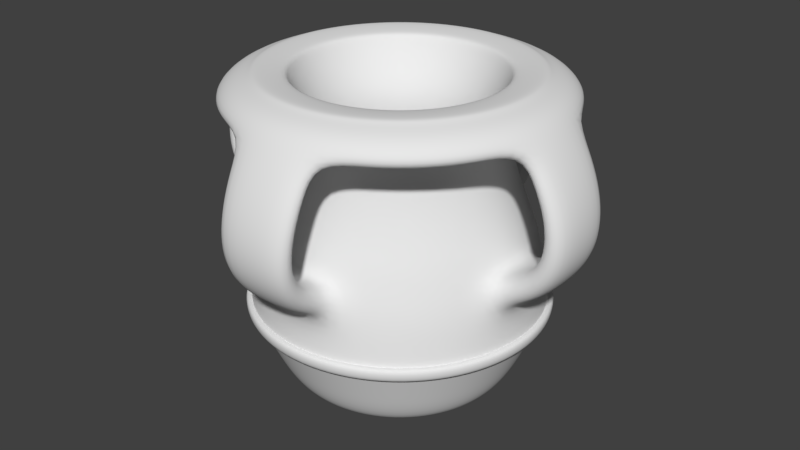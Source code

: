 # Source: Amphore_Final.blend  (saved by Blender 2.79.0; exported with 4.5.12 LTS)
import bpy
from mathutils import Matrix  # noqa: F401  (used for matrix-valued properties, if any)

bpy.ops.wm.read_factory_settings(use_empty=True)
scene = bpy.context.scene
scene.name = 'Scene'

# ---- collections
col_collection_1 = bpy.data.collections.new('Collection 1'); scene.collection.children.link(col_collection_1)

# ---- materials (node trees are filled in below, after node groups)
mat_material = bpy.data.materials.new('Material')
mat_material.alpha_threshold = 0.0
mat_material.use_transparent_shadow = False
mat_material.roughness = 0.5
mat_material.line_color = (0.0, 0.0, 0.0, 1.0)

# ---- material node trees

# ---- world
world_world = bpy.data.worlds.new('World'); scene.world = world_world
world_world.color = (0.05088, 0.05088, 0.05088)
world_world.use_sun_shadow = False
world_world.sun_shadow_jitter_overblur = 0.0
world_world.cycles.sampling_method = 'MANUAL'

# ---- meshes
me_cube = bpy.data.meshes.new('Cube')
me_cube.from_pydata([(-3.725e-08, 0.4287, 0.8299), (-3.725e-08, 0.4769, 0.719), (-3.725e-08, 0.5342, 0.5449), (-4.119e-08, 0.5447, 0.3488), (-3.725e-08, 0.4877, 0.2265), (-3.725e-08, 0.4349, 0.1131), (-6.421e-08, 0.356, 0.03889), (-0.003989, 0.4063, 1.134), (-0.004093, 0.5307, 1.169), (-0.01717, 0.6452, 1.159), (-3.725e-08, 0.2851, 1.036), (-3.725e-08, 0.3277, 0.7983), (0.111, 0.4141, 0.8299), (0.1234, 0.4607, 0.719), (0.1383, 0.516, 0.5449), (0.141, 0.5262, 0.3488), (0.1262, 0.4711, 0.2265), (0.1126, 0.4201, 0.1131), (0.09213, 0.3438, 0.03889), (0.09828, 0.3668, 1.016), (0.1013, 0.3935, 1.134), (0.1334, 0.5137, 1.169), (0.142, 0.5698, 1.121), (0.1504, 0.6276, 1.159), (0.1455, 0.5717, 1.222), (0.1314, 0.4903, 1.244), (0.09608, 0.375, 1.233), (0.0846, 0.3157, 1.124), (0.07379, 0.2754, 1.036), (0.07525, 0.2808, 0.9029), (0.08482, 0.3165, 0.7983), (0.113, 0.4216, 0.5346), (0.09916, 0.3701, 0.1985), (-0.004252, -0.01587, 0.08296), (-1.668e-05, -6.222e-05, 0.08439), (0.2144, 0.3713, 0.8299), (0.2385, 0.413, 0.719), (0.2671, 0.4626, 0.5449), (0.2724, 0.4717, 0.3488), (0.2439, 0.4224, 0.2265), (0.2175, 0.3766, 0.1131), (0.178, 0.3083, 0.03889), (0.1899, 0.3288, 1.016), (0.1997, 0.3538, 1.134), (0.2618, 0.4616, 1.169), (0.2846, 0.5137, 1.121), (0.3077, 0.5673, 1.159), (0.2885, 0.5145, 1.222), (0.2538, 0.4396, 1.244), (0.1899, 0.3374, 1.233), (0.1634, 0.2831, 1.124), (0.1425, 0.2469, 1.036), (0.1454, 0.2518, 0.9029), (0.1639, 0.2838, 0.7983), (0.2183, 0.378, 0.5346), (0.1916, 0.3318, 0.1985), (-0.008215, -0.01423, 0.08296), (-3.221e-05, -5.579e-05, 0.08439), (-7.919e-08, 4.786e-09, 0.03889), (0.3032, 0.3032, 0.8299), (0.3372, 0.3372, 0.719), (0.3777, 0.3777, 0.5449), (0.3852, 0.3852, 0.3488), (0.3449, 0.3449, 0.2265), (0.3075, 0.3075, 0.1131), (0.2517, 0.2517, 0.03889), (0.2685, 0.2685, 1.016), (0.2845, 0.2901, 1.134), (0.3724, 0.3781, 1.169), (0.4079, 0.4225, 1.121), (0.4441, 0.4684, 1.159), (0.4118, 0.4223, 1.222), (0.3589, 0.3589, 1.244), (0.2707, 0.2767, 1.233), (0.2311, 0.2311, 1.124), (0.2016, 0.2016, 1.036), (0.2056, 0.2056, 0.9029), (0.2317, 0.2317, 0.7983), (0.3087, 0.3087, 0.5346), (0.2709, 0.2709, 0.1985), (-0.01162, -0.01162, 0.08296), (-4.556e-05, -4.555e-05, 0.08439), (0.3713, 0.2144, 0.8299), (0.413, 0.2385, 0.719), (0.4626, 0.2671, 0.5449), (0.4717, 0.2724, 0.3488), (0.4224, 0.2439, 0.2265), (0.3766, 0.2175, 0.1131), (0.3083, 0.178, 0.03889), (0.3288, 0.1899, 1.016), (0.3499, 0.2066, 1.134), (0.4575, 0.2689, 1.169), (0.5033, 0.3025, 1.121), (0.5502, 0.3375, 1.159), (0.5071, 0.3014, 1.222), (0.4396, 0.2538, 1.244), (0.3331, 0.1972, 1.233), (0.2831, 0.1634, 1.124), (0.2469, 0.1425, 1.036), (0.2518, 0.1454, 0.9029), (0.2838, 0.1639, 0.7983), (0.378, 0.2183, 0.5346), (0.3318, 0.1916, 0.1985), (-0.01423, -0.008215, 0.08296), (-5.579e-05, -3.221e-05, 0.08439), (0.4141, 0.111, 0.8299), (0.4607, 0.1234, 0.719), (0.516, 0.1383, 0.5449), (0.5262, 0.141, 0.3488), (0.4711, 0.1262, 0.2265), (0.4201, 0.1126, 0.1131), (0.3438, 0.09213, 0.03889), (0.3668, 0.09828, 1.016), (0.3914, 0.109, 1.134), (0.5115, 0.1413, 1.169), (0.5645, 0.162, 1.121), (0.6188, 0.1836, 1.159), (0.5678, 0.1598, 1.222), (0.4903, 0.1314, 1.244), (0.3728, 0.1043, 1.233), (0.3157, 0.0846, 1.124), (0.2754, 0.07379, 1.036), (0.2808, 0.07525, 0.9029), (0.3165, 0.08482, 0.7983), (0.4216, 0.113, 0.5346), (0.3701, 0.09916, 0.1985), (-0.01587, -0.004252, 0.08296), (-6.223e-05, -1.667e-05, 0.08439), (0.4287, 0.0, 0.8299), (0.4769, 1.49e-08, 0.719), (0.5342, -1.49e-08, 0.5449), (0.5447, 3.232e-08, 0.3488), (0.4877, 7.451e-09, 0.2265), (0.4349, 2.98e-08, 0.1131), (0.356, 6.293e-08, 0.03889), (0.3797, 2.98e-08, 1.016), (0.4063, 0.003989, 1.134), (0.5307, 0.004093, 1.169), (0.5872, 0.01035, 1.121), (0.6452, 0.01717, 1.159), (0.5899, 0.007422, 1.222), (0.5076, 1.49e-08, 1.244), (0.3871, 0.004258, 1.233), (0.3269, 5.215e-08, 1.124), (0.2851, 2.235e-08, 1.036), (0.2907, 3.725e-08, 0.9029), (0.3277, 1.49e-08, 0.7983), (0.4365, 4.47e-08, 0.5346), (0.3831, 4.47e-08, 0.1985), (-0.01643, 3.373e-09, 0.08296), (-6.443e-05, 3.117e-09, 0.08439), (0.4141, -0.111, 0.8299), (0.4607, -0.1234, 0.719), (0.516, -0.1383, 0.5449), (0.5262, -0.141, 0.3488), (0.4711, -0.1262, 0.2265), (0.4201, -0.1126, 0.1131), (0.3438, -0.09213, 0.03889), (0.3668, -0.09828, 1.016), (0.3935, -0.1013, 1.134), (0.5137, -0.1334, 1.169), (0.5698, -0.142, 1.121), (0.6276, -0.1504, 1.159), (0.5717, -0.1455, 1.222), (0.4903, -0.1314, 1.244), (0.375, -0.09608, 1.233), (0.3157, -0.0846, 1.124), (0.2754, -0.07379, 1.036), (0.2808, -0.07525, 0.9029), (0.3165, -0.08482, 0.7983), (0.4216, -0.113, 0.5346), (0.3701, -0.09916, 0.1985), (-0.01587, 0.004252, 0.08296), (-6.223e-05, 1.668e-05, 0.08439), (0.3713, -0.2144, 0.8299), (0.413, -0.2385, 0.719), (0.4626, -0.2671, 0.5449), (0.4717, -0.2724, 0.3488), (0.4224, -0.2439, 0.2265), (0.3766, -0.2175, 0.1131), (0.3083, -0.178, 0.03889), (0.3288, -0.1899, 1.016), (0.3538, -0.1997, 1.134), (0.4616, -0.2618, 1.169), (0.5137, -0.2846, 1.121), (0.5673, -0.3077, 1.159), (0.5145, -0.2885, 1.222), (0.4396, -0.2538, 1.244), (0.3374, -0.1899, 1.233), (0.2831, -0.1634, 1.124), (0.2469, -0.1425, 1.036), (0.2518, -0.1454, 0.9029), (0.2838, -0.1639, 0.7983), (0.378, -0.2183, 0.5346), (0.3318, -0.1916, 0.1985), (-0.01423, 0.008215, 0.08296), (-5.58e-05, 3.221e-05, 0.08439), (0.3032, -0.3032, 0.8299), (0.3372, -0.3372, 0.719), (0.3777, -0.3777, 0.5449), (0.3852, -0.3852, 0.3488), (0.3449, -0.3449, 0.2265), (0.3075, -0.3075, 0.1131), (0.2517, -0.2517, 0.03889), (0.2685, -0.2685, 1.016), (0.2901, -0.2845, 1.134), (0.3781, -0.3724, 1.169), (0.4225, -0.4079, 1.121), (0.4684, -0.4441, 1.159), (0.4223, -0.4118, 1.222), (0.3589, -0.3589, 1.244), (0.2767, -0.2707, 1.233), (0.2311, -0.2311, 1.124), (0.2016, -0.2016, 1.036), (0.2056, -0.2056, 0.9029), (0.2317, -0.2317, 0.7983), (0.3087, -0.3087, 0.5346), (0.2709, -0.2709, 0.1985), (-0.01162, 0.01162, 0.08296), (-4.556e-05, 4.556e-05, 0.08439), (0.2144, -0.3713, 0.8299), (0.2385, -0.413, 0.719), (0.2671, -0.4626, 0.5449), (0.2724, -0.4717, 0.3488), (0.2439, -0.4224, 0.2265), (0.2175, -0.3766, 0.1131), (0.178, -0.3083, 0.03889), (0.1899, -0.3288, 1.016), (0.2066, -0.3499, 1.134), (0.2689, -0.4575, 1.169), (0.3025, -0.5033, 1.121), (0.3375, -0.5502, 1.159), (0.3014, -0.5071, 1.222), (0.2538, -0.4396, 1.244), (0.1972, -0.3331, 1.233), (0.1634, -0.2831, 1.124), (0.1425, -0.2469, 1.036), (0.1454, -0.2518, 0.9029), (0.1639, -0.2838, 0.7983), (0.2183, -0.378, 0.5346), (0.1916, -0.3318, 0.1985), (-0.008215, 0.01423, 0.08296), (-3.222e-05, 5.579e-05, 0.08439), (0.111, -0.4141, 0.8299), (0.1234, -0.4607, 0.719), (0.1383, -0.516, 0.5449), (0.141, -0.5262, 0.3488), (0.1262, -0.4711, 0.2265), (0.1126, -0.4201, 0.1131), (0.09213, -0.3438, 0.03889), (0.09828, -0.3668, 1.016), (0.109, -0.3914, 1.134), (0.1413, -0.5115, 1.169), (0.162, -0.5645, 1.121), (0.1836, -0.6188, 1.159), (0.1598, -0.5678, 1.222), (0.1314, -0.4903, 1.244), (0.1043, -0.3728, 1.233), (0.0846, -0.3157, 1.124), (0.07379, -0.2754, 1.036), (0.07525, -0.2808, 0.9029), (0.08482, -0.3165, 0.7983), (0.113, -0.4216, 0.5346), (0.09916, -0.3701, 0.1985), (-0.004252, 0.01587, 0.08296), (-1.668e-05, 6.223e-05, 0.08439), (-2.98e-08, -0.4287, 0.8299), (-7.451e-09, -0.4769, 0.719), (-2.98e-08, -0.5342, 0.5449), (3.099e-08, -0.5447, 0.3488), (0.0, -0.4877, 0.2265), (2.98e-08, -0.4349, 0.1131), (3.466e-08, -0.356, 0.03889), (3.725e-08, -0.3797, 1.016), (0.003989, -0.4063, 1.134), (0.004093, -0.5307, 1.169), (0.01035, -0.5872, 1.121), (0.01717, -0.6452, 1.159), (0.007422, -0.5899, 1.222), (1.49e-08, -0.5076, 1.244), (0.004258, -0.3871, 1.233), (3.725e-08, -0.3269, 1.124), (1.49e-08, -0.2851, 1.036), (2.235e-08, -0.2907, 0.9029), (1.49e-08, -0.3277, 0.7983), (4.47e-08, -0.4365, 0.5346), (4.47e-08, -0.3831, 0.1985), (-8.072e-09, 0.01643, 0.08296), (-8.327e-09, 6.443e-05, 0.08439), (-0.111, -0.4141, 0.8299), (-0.1234, -0.4607, 0.719), (-0.1383, -0.516, 0.5449), (-0.141, -0.5262, 0.3488), (-0.1262, -0.4711, 0.2265), (-0.1126, -0.4201, 0.1131), (-0.09213, -0.3438, 0.03889), (-0.09828, -0.3668, 1.016), (-0.1013, -0.3935, 1.134), (-0.1334, -0.5137, 1.169), (-0.142, -0.5698, 1.121), (-0.1504, -0.6276, 1.159), (-0.1455, -0.5717, 1.222), (-0.1314, -0.4903, 1.244), (-0.09608, -0.375, 1.233), (-0.0846, -0.3157, 1.124), (-0.07379, -0.2754, 1.036), (-0.07525, -0.2808, 0.9029), (-0.08482, -0.3165, 0.7983), (-0.113, -0.4216, 0.5346), (-0.09916, -0.3701, 0.1985), (0.004252, 0.01587, 0.08296), (1.666e-05, 6.223e-05, 0.08439), (-0.2144, -0.3713, 0.8299), (-0.2385, -0.413, 0.719), (-0.2671, -0.4626, 0.5449), (-0.2724, -0.4717, 0.3488), (-0.2439, -0.4224, 0.2265), (-0.2175, -0.3766, 0.1131), (-0.178, -0.3083, 0.03889), (-0.1899, -0.3288, 1.016), (-0.1997, -0.3538, 1.134), (-0.2618, -0.4616, 1.169), (-0.2846, -0.5137, 1.121), (-0.3077, -0.5673, 1.159), (-0.2885, -0.5145, 1.222), (-0.2538, -0.4396, 1.244), (-0.1899, -0.3374, 1.233), (-0.1634, -0.2831, 1.124), (-0.1425, -0.2469, 1.036), (-0.1454, -0.2518, 0.9029), (-0.1639, -0.2838, 0.7983), (-0.2183, -0.378, 0.5346), (-0.1916, -0.3318, 0.1985), (0.008215, 0.01423, 0.08296), (3.22e-05, 5.58e-05, 0.08439), (-0.3032, -0.3032, 0.8299), (-0.3372, -0.3372, 0.719), (-0.3777, -0.3777, 0.5449), (-0.3852, -0.3852, 0.3488), (-0.3449, -0.3449, 0.2265), (-0.3075, -0.3075, 0.1131), (-0.2517, -0.2517, 0.03889), (-0.2685, -0.2685, 1.016), (-0.2845, -0.2901, 1.134), (-0.3724, -0.3781, 1.169), (-0.4079, -0.4225, 1.121), (-0.4441, -0.4684, 1.159), (-0.4118, -0.4223, 1.222), (-0.3589, -0.3589, 1.244), (-0.2707, -0.2767, 1.233), (-0.2311, -0.2311, 1.124), (-0.2016, -0.2016, 1.036), (-0.2056, -0.2056, 0.9029), (-0.2317, -0.2317, 0.7983), (-0.3087, -0.3087, 0.5346), (-0.2709, -0.2709, 0.1985), (0.01162, 0.01162, 0.08296), (4.554e-05, 4.556e-05, 0.08439), (-0.3713, -0.2144, 0.8299), (-0.413, -0.2385, 0.719), (-0.4626, -0.2671, 0.5449), (-0.4717, -0.2724, 0.3488), (-0.4224, -0.2439, 0.2265), (-0.3766, -0.2175, 0.1131), (-0.3083, -0.178, 0.03889), (-0.3288, -0.1899, 1.016), (-0.3499, -0.2066, 1.134), (-0.4575, -0.2689, 1.169), (-0.5033, -0.3025, 1.121), (-0.5502, -0.3375, 1.159), (-0.5071, -0.3014, 1.222), (-0.4396, -0.2538, 1.244), (-0.3331, -0.1972, 1.233), (-0.2831, -0.1634, 1.124), (-0.2469, -0.1425, 1.036), (-0.2518, -0.1454, 0.9029), (-0.2838, -0.1639, 0.7983), (-0.378, -0.2183, 0.5346), (-0.3318, -0.1916, 0.1985), (0.01423, 0.008215, 0.08296), (5.578e-05, 3.222e-05, 0.08439), (-0.4141, -0.111, 0.8299), (-0.4607, -0.1234, 0.719), (-0.516, -0.1382, 0.5449), (-0.5262, -0.141, 0.3488), (-0.4711, -0.1262, 0.2265), (-0.4201, -0.1126, 0.1131), (-0.3438, -0.09213, 0.03889), (-0.3668, -0.09828, 1.016), (-0.3914, -0.109, 1.134), (-0.5115, -0.1413, 1.169), (-0.5645, -0.162, 1.121), (-0.6188, -0.1836, 1.159), (-0.5678, -0.1598, 1.222), (-0.4903, -0.1314, 1.244), (-0.3728, -0.1043, 1.233), (-0.3157, -0.0846, 1.124), (-0.2754, -0.07379, 1.036), (-0.2808, -0.07525, 0.9029), (-0.3165, -0.08482, 0.7983), (-0.4216, -0.113, 0.5346), (-0.3701, -0.09916, 0.1985), (0.01587, 0.004252, 0.08296), (6.222e-05, 1.668e-05, 0.08439), (-0.4287, 3.725e-08, 0.8299), (-0.4769, 7.451e-09, 0.719), (-0.5342, 1.49e-08, 0.5449), (-0.5447, -3.184e-08, 0.3488), (-0.4877, 1.49e-08, 0.2265), (-0.4349, -7.451e-09, 0.1131), (-0.356, -1.946e-08, 0.03889), (-0.3797, -3.725e-08, 1.016), (-0.4063, -0.003989, 1.134), (-0.5307, -0.004093, 1.169), (-0.5872, -0.01035, 1.121), (-0.6452, -0.01717, 1.159), (-0.5899, -0.007422, 1.222), (-0.5076, -1.49e-08, 1.244), (-0.3871, -0.004258, 1.233), (-0.3269, -3.725e-08, 1.124), (-0.2851, -1.49e-08, 1.036), (-0.2907, -2.235e-08, 0.9029), (-0.3277, -1.49e-08, 0.7983), (-0.4365, -4.47e-08, 0.5346), (-0.3831, -2.98e-08, 0.1985), (0.01643, 8.014e-09, 0.08296), (6.441e-05, 8.272e-09, 0.08439), (-0.4141, 0.111, 0.8299), (-0.4607, 0.1234, 0.719), (-0.516, 0.1383, 0.5449), (-0.5262, 0.141, 0.3488), (-0.4711, 0.1262, 0.2265), (-0.4201, 0.1126, 0.1131), (-0.3438, 0.09213, 0.03889), (-0.3668, 0.09828, 1.016), (-0.3935, 0.1013, 1.134), (-0.5137, 0.1334, 1.169), (-0.5698, 0.142, 1.121), (-0.6276, 0.1504, 1.159), (-0.5717, 0.1455, 1.222), (-0.4903, 0.1314, 1.244), (-0.375, 0.09608, 1.233), (-0.3157, 0.0846, 1.124), (-0.2754, 0.07379, 1.036), (-0.2808, 0.07525, 0.9029), (-0.3165, 0.08482, 0.7983), (-0.4216, 0.113, 0.5346), (-0.3701, 0.09916, 0.1985), (0.01587, -0.004252, 0.08296), (6.222e-05, -1.666e-05, 0.08439), (-0.3713, 0.2144, 0.8299), (-0.413, 0.2385, 0.719), (-0.4626, 0.2671, 0.5449), (-0.4717, 0.2724, 0.3488), (-0.4224, 0.2439, 0.2265), (-0.3766, 0.2175, 0.1131), (-0.3083, 0.178, 0.03889), (-0.3288, 0.1899, 1.016), (-0.3538, 0.1997, 1.134), (-0.4616, 0.2618, 1.169), (-0.5137, 0.2846, 1.121), (-0.5673, 0.3077, 1.159), (-0.5145, 0.2885, 1.222), (-0.4396, 0.2538, 1.244), (-0.3374, 0.1899, 1.233), (-0.2831, 0.1634, 1.124), (-0.2469, 0.1425, 1.036), (-0.2518, 0.1454, 0.9029), (-0.2838, 0.1639, 0.7983), (-0.378, 0.2183, 0.5346), (-0.3318, 0.1916, 0.1985), (0.01423, -0.008215, 0.08296), (5.578e-05, -3.22e-05, 0.08439), (-0.3032, 0.3032, 0.8299), (-0.3372, 0.3372, 0.719), (-0.3777, 0.3777, 0.5449), (-0.3852, 0.3852, 0.3488), (-0.3449, 0.3449, 0.2265), (-0.3075, 0.3075, 0.1131), (-0.2517, 0.2517, 0.03889), (-0.2685, 0.2685, 1.016), (-0.2901, 0.2845, 1.134), (-0.3781, 0.3724, 1.169), (-0.4225, 0.4079, 1.121), (-0.4684, 0.4441, 1.159), (-0.4223, 0.4118, 1.222), (-0.3589, 0.3589, 1.244), (-0.2767, 0.2707, 1.233), (-0.2311, 0.2311, 1.124), (-0.2016, 0.2016, 1.036), (-0.2056, 0.2056, 0.9029), (-0.2317, 0.2317, 0.7983), (-0.3087, 0.3087, 0.5346), (-0.2709, 0.2709, 0.1985), (0.01162, -0.01162, 0.08296), (4.555e-05, -4.554e-05, 0.08439), (-0.2144, 0.3713, 0.8299), (-0.2385, 0.413, 0.719), (-0.2671, 0.4626, 0.5449), (-0.2724, 0.4717, 0.3488), (-0.2439, 0.4224, 0.2265), (-0.2175, 0.3766, 0.1131), (-0.178, 0.3083, 0.03889), (-0.1899, 0.3288, 1.016), (-0.2066, 0.3499, 1.134), (-0.2689, 0.4575, 1.169), (-0.3025, 0.5033, 1.121), (-0.3375, 0.5502, 1.159), (-0.3014, 0.5071, 1.222), (-0.2538, 0.4396, 1.244), (-0.1972, 0.3331, 1.233), (-0.1634, 0.2831, 1.124), (-0.1425, 0.2469, 1.036), (-0.1454, 0.2518, 0.9029), (-0.1639, 0.2838, 0.7983), (-0.2183, 0.378, 0.5346), (-0.1916, 0.3318, 0.1985), (0.008215, -0.01423, 0.08296), (3.221e-05, -5.578e-05, 0.08439), (-0.111, 0.4141, 0.8299), (-0.1234, 0.4607, 0.719), (-0.1382, 0.516, 0.5449), (-0.141, 0.5262, 0.3488), (-0.1262, 0.4711, 0.2265), (-0.1126, 0.4201, 0.1131), (-0.09213, 0.3438, 0.03889), (-0.09828, 0.3668, 1.016), (-0.109, 0.3914, 1.134), (-0.1413, 0.5115, 1.169), (-0.162, 0.5645, 1.121), (-0.1836, 0.6188, 1.159), (-0.1598, 0.5678, 1.222), (-0.1314, 0.4903, 1.244), (-0.1043, 0.3728, 1.233), (-0.0846, 0.3157, 1.124), (-0.07379, 0.2754, 1.036), (-0.07525, 0.2808, 0.9029), (-0.08482, 0.3165, 0.7983), (-0.113, 0.4216, 0.5346), (-0.09916, 0.3701, 0.1985), (0.004252, -0.01587, 0.08296), (1.667e-05, -6.222e-05, 0.08439), (-3.725e-08, 0.3797, 1.016), (-0.01035, 0.5872, 1.121), (-0.007422, 0.5899, 1.222), (-1.49e-08, 0.5076, 1.244), (-0.004258, 0.3871, 1.233), (-3.725e-08, 0.3269, 1.124), (-2.235e-08, 0.2907, 0.9029), (-5.96e-08, 0.4365, 0.5346), (-7.451e-09, 0.3831, 0.1985), (-3.431e-09, -0.01643, 0.08296), (-3.169e-09, -6.441e-05, 0.08439), (-3.725e-08, 0.5006, 0.647), (0.1296, 0.4835, 0.647), (0.2503, 0.4335, 0.647), (0.354, 0.354, 0.647), (0.4335, 0.2503, 0.647), (0.4835, 0.1296, 0.647), (0.5006, 2.572e-09, 0.647), (0.4835, -0.1296, 0.647), (0.4335, -0.2503, 0.647), (0.354, -0.354, 0.647), (0.2503, -0.4335, 0.647), (0.1296, -0.4835, 0.647), (-1.67e-08, -0.5006, 0.647), (-0.1296, -0.4835, 0.647), (-0.2503, -0.4335, 0.647), (-0.354, -0.354, 0.647), (-0.4335, -0.2503, 0.647), (-0.4835, -0.1296, 0.647), (-0.5006, 1.053e-08, 0.647), (-0.4835, 0.1296, 0.647), (-0.4335, 0.2503, 0.647), (-0.354, 0.354, 0.647), (-0.2503, 0.4335, 0.647), (-0.1296, 0.4835, 0.647), (-0.6818, -0.1797, 1.055), (-0.725, -0.1739, 0.9518), (-0.745, -0.1666, 0.8512), (-0.7372, -0.1586, 0.7551), (-0.6969, -0.1506, 0.6683), (-0.6229, -0.1436, 0.597), (-0.7036, -0.01725, 1.057), (-0.7433, -0.01545, 0.9564), (-0.7612, -0.01232, 0.8574), (-0.7528, -0.008428, 0.7615), (-0.713, -0.0045, 0.6734), (-0.6399, -0.001431, 0.5997), (-0.6887, 0.146, 1.059), (-0.7312, 0.1436, 0.9602), (-0.7515, 0.1425, 0.8617), (-0.7443, 0.1423, 0.7651), (-0.7035, 0.1422, 0.6752), (-0.6268, 0.1411, 0.6001), (-0.6214, 0.1383, 1.028), (-0.6541, 0.1363, 0.9393), (-0.6662, 0.1353, 0.8594), (-0.6572, 0.1346, 0.7907), (-0.6266, 0.1337, 0.733), (-0.5706, 0.1323, 0.6847), (-0.6361, -0.01068, 1.025), (-0.666, -0.009366, 0.9356), (-0.6757, -0.007121, 0.8552), (-0.6654, -0.004623, 0.7872), (-0.6356, -0.002357, 0.7311), (-0.5829, -0.0006452, 0.6842), (-0.5669, -0.1332, 0.6815), (-0.6207, -0.138, 0.7259), (-0.6513, -0.1435, 0.7806), (-0.6615, -0.1492, 0.8489), (-0.6502, -0.1547, 0.9309), (-0.6173, -0.1592, 1.023), (0.1797, -0.6818, 1.055), (0.1739, -0.725, 0.9518), (0.1666, -0.745, 0.8512), (0.1586, -0.7372, 0.7551), (0.1506, -0.6969, 0.6683), (0.1436, -0.6229, 0.597), (0.01725, -0.7036, 1.057), (0.01545, -0.7433, 0.9564), (0.01232, -0.7612, 0.8574), (0.008428, -0.7528, 0.7615), (0.0045, -0.713, 0.6734), (0.001431, -0.6399, 0.5997), (-0.146, -0.6887, 1.059), (-0.1436, -0.7312, 0.9602), (-0.1425, -0.7515, 0.8617), (-0.1423, -0.7443, 0.7651), (-0.1422, -0.7035, 0.6752), (-0.1411, -0.6268, 0.6001), (-0.1383, -0.6214, 1.028), (-0.1363, -0.6541, 0.9393), (-0.1353, -0.6662, 0.8594), (-0.1346, -0.6572, 0.7907), (-0.1337, -0.6266, 0.733), (-0.1323, -0.5706, 0.6847), (0.01068, -0.6361, 1.025), (0.009366, -0.666, 0.9356), (0.007121, -0.6757, 0.8552), (0.004623, -0.6654, 0.7872), (0.002357, -0.6356, 0.7311), (0.0006452, -0.5829, 0.6842), (0.1332, -0.5669, 0.6815), (0.138, -0.6207, 0.7259), (0.1435, -0.6513, 0.7806), (0.1492, -0.6615, 0.8489), (0.1547, -0.6502, 0.9309), (0.1592, -0.6173, 1.023), (0.6818, 0.1797, 1.055), (0.725, 0.1739, 0.9518), (0.745, 0.1666, 0.8512), (0.7372, 0.1586, 0.7551), (0.6969, 0.1506, 0.6683), (0.6229, 0.1436, 0.597), (0.7036, 0.01725, 1.057), (0.7433, 0.01545, 0.9564), (0.7612, 0.01232, 0.8574), (0.7528, 0.008428, 0.7615), (0.713, 0.0045, 0.6734), (0.6399, 0.001431, 0.5997), (0.6887, -0.146, 1.059), (0.7312, -0.1436, 0.9602), (0.7515, -0.1425, 0.8617), (0.7443, -0.1423, 0.7651), (0.7035, -0.1422, 0.6752), (0.6268, -0.1411, 0.6001), (0.6214, -0.1383, 1.028), (0.6541, -0.1363, 0.9393), (0.6662, -0.1353, 0.8594), (0.6572, -0.1346, 0.7907), (0.6266, -0.1337, 0.733), (0.5706, -0.1323, 0.6847), (0.6361, 0.01068, 1.025), (0.666, 0.009366, 0.9356), (0.6757, 0.007121, 0.8552), (0.6654, 0.004623, 0.7872), (0.6356, 0.002357, 0.7311), (0.5829, 0.0006452, 0.6842), (0.5669, 0.1332, 0.6815), (0.6207, 0.138, 0.7259), (0.6513, 0.1435, 0.7806), (0.6615, 0.1492, 0.8489), (0.6502, 0.1547, 0.9309), (0.6173, 0.1592, 1.023), (0.1411, 0.6268, 0.6001), (0.1422, 0.7035, 0.6752), (0.1423, 0.7443, 0.7651), (0.1425, 0.7515, 0.8617), (0.1436, 0.7312, 0.9602), (0.146, 0.6887, 1.059), (-0.01725, 0.7036, 1.057), (-0.01545, 0.7433, 0.9564), (-0.01232, 0.7612, 0.8574), (-0.008428, 0.7528, 0.7615), (-0.0045, 0.713, 0.6734), (-0.001431, 0.6399, 0.5997), (-0.1797, 0.6818, 1.055), (-0.1739, 0.725, 0.9518), (-0.1666, 0.745, 0.8512), (-0.1586, 0.7372, 0.7551), (-0.1506, 0.6969, 0.6683), (-0.1436, 0.6229, 0.597), (-0.1592, 0.6173, 1.023), (-0.1547, 0.6502, 0.9309), (-0.1492, 0.6615, 0.8489), (-0.1435, 0.6513, 0.7806), (-0.138, 0.6207, 0.7259), (-0.1332, 0.5669, 0.6815), (-0.01068, 0.6361, 1.025), (-0.009366, 0.666, 0.9356), (-0.007121, 0.6757, 0.8552), (-0.004624, 0.6654, 0.7872), (-0.002357, 0.6356, 0.7311), (-0.0006453, 0.5829, 0.6842), (0.1383, 0.6214, 1.028), (0.1363, 0.6541, 0.9393), (0.1353, 0.6662, 0.8594), (0.1346, 0.6572, 0.7907), (0.1337, 0.6266, 0.733), (0.1323, 0.5706, 0.6847), (-4.119e-08, 0.5519, 0.3985), (0.1428, 0.5331, 0.3985), (0.276, 0.478, 0.3985), (0.3903, 0.3903, 0.3985), (0.478, 0.276, 0.3985), (0.5331, 0.1428, 0.3985), (0.5519, 2.087e-08, 0.3985), (0.5331, -0.1428, 0.3985), (0.478, -0.276, 0.3985), (0.3903, -0.3903, 0.3985), (0.276, -0.478, 0.3985), (0.1428, -0.5331, 0.3985), (1.573e-08, -0.5519, 0.3985), (-0.1428, -0.5331, 0.3985), (-0.276, -0.478, 0.3985), (-0.3903, -0.3903, 0.3985), (-0.478, -0.276, 0.3985), (-0.5331, -0.1428, 0.3985), (-0.5519, -2.04e-08, 0.3985), (-0.5331, 0.1428, 0.3985), (-0.478, 0.276, 0.3985), (-0.3903, 0.3903, 0.3985), (-0.276, 0.478, 0.3985), (-0.1428, 0.5331, 0.3985), (0.141, 0.5262, 0.3488), (-4.119e-08, 0.5447, 0.3488), (0.2724, 0.4717, 0.3488), (0.3852, 0.3852, 0.3488), (0.4717, 0.2724, 0.3488), (0.5262, 0.141, 0.3488), (0.5447, 3.232e-08, 0.3488), (0.5262, -0.141, 0.3488), (0.4717, -0.2724, 0.3488), (0.3852, -0.3852, 0.3488), (0.2724, -0.4717, 0.3488), (0.141, -0.5262, 0.3488), (3.099e-08, -0.5447, 0.3488), (-0.141, -0.5262, 0.3488), (-0.2724, -0.4717, 0.3488), (-0.3852, -0.3852, 0.3488), (-0.4717, -0.2724, 0.3488), (-0.5262, -0.141, 0.3488), (-0.5447, -3.184e-08, 0.3488), (-0.5262, 0.141, 0.3488), (-0.4717, 0.2724, 0.3488), (-0.3852, 0.3852, 0.3488), (-0.2724, 0.4717, 0.3488), (-0.141, 0.5262, 0.3488), (-4.119e-08, 0.5519, 0.3985), (0.1428, 0.5331, 0.3985), (0.276, 0.478, 0.3985), (0.3903, 0.3903, 0.3985), (0.478, 0.276, 0.3985), (0.5331, 0.1428, 0.3985), (0.5519, 2.087e-08, 0.3985), (0.5331, -0.1428, 0.3985), (0.478, -0.276, 0.3985), (0.3903, -0.3903, 0.3985), (0.276, -0.478, 0.3985), (0.1428, -0.5331, 0.3985), (1.573e-08, -0.5519, 0.3985), (-0.1428, -0.5331, 0.3985), (-0.276, -0.478, 0.3985), (-0.3903, -0.3903, 0.3985), (-0.478, -0.276, 0.3985), (-0.5331, -0.1428, 0.3985), (-0.5519, -2.04e-08, 0.3985), (-0.5331, 0.1428, 0.3985), (-0.478, 0.276, 0.3985), (-0.3903, 0.3903, 0.3985), (-0.276, 0.478, 0.3985), (-0.1428, 0.5331, 0.3985), (0.141, 0.5262, 0.3488), (-4.119e-08, 0.5447, 0.3488), (0.2724, 0.4717, 0.3488), (0.3852, 0.3852, 0.3488), (0.4717, 0.2724, 0.3488), (0.5262, 0.141, 0.3488), (0.5447, 3.232e-08, 0.3488), (0.5262, -0.141, 0.3488), (0.4717, -0.2724, 0.3488), (0.3852, -0.3852, 0.3488), (0.2724, -0.4717, 0.3488), (0.141, -0.5262, 0.3488), (3.099e-08, -0.5447, 0.3488), (-0.141, -0.5262, 0.3488), (-0.2724, -0.4717, 0.3488), (-0.3852, -0.3852, 0.3488), (-0.4717, -0.2724, 0.3488), (-0.5262, -0.141, 0.3488), (-0.5447, -3.184e-08, 0.3488), (-0.5262, 0.141, 0.3488), (-0.4717, 0.2724, 0.3488), (-0.3852, 0.3852, 0.3488), (-0.2724, 0.4717, 0.3488), (-0.141, 0.5262, 0.3488), (-4.119e-08, 0.5519, 0.3985), (0.1428, 0.5331, 0.3985), (0.276, 0.478, 0.3985), (0.3903, 0.3903, 0.3985), (0.478, 0.276, 0.3985), (0.5331, 0.1428, 0.3985), (0.5519, 2.087e-08, 0.3985), (0.5331, -0.1428, 0.3985), (0.478, -0.276, 0.3985), (0.3903, -0.3903, 0.3985), (0.276, -0.478, 0.3985), (0.1428, -0.5331, 0.3985), (1.573e-08, -0.5519, 0.3985), (-0.1428, -0.5331, 0.3985), (-0.276, -0.478, 0.3985), (-0.3903, -0.3903, 0.3985), (-0.478, -0.276, 0.3985), (-0.5331, -0.1428, 0.3985), (-0.5519, -2.04e-08, 0.3985), (-0.5331, 0.1428, 0.3985), (-0.478, 0.276, 0.3985), (-0.3903, 0.3903, 0.3985), (-0.276, 0.478, 0.3985), (-0.1428, 0.5331, 0.3985), (0.1475, 0.5504, 0.3476), (-4.315e-08, 0.5698, 0.3476), (0.2849, 0.4935, 0.3476), (0.4029, 0.4029, 0.3476), (0.4935, 0.2849, 0.3476), (0.5504, 0.1475, 0.3476), (0.5698, 3.341e-08, 0.3476), (0.5504, -0.1475, 0.3476), (0.4935, -0.2849, 0.3476), (0.4029, -0.4029, 0.3476), (0.2849, -0.4935, 0.3476), (0.1475, -0.5504, 0.3476), (3.236e-08, -0.5698, 0.3476), (-0.1475, -0.5504, 0.3476), (-0.2849, -0.4935, 0.3476), (-0.4029, -0.4029, 0.3476), (-0.4935, -0.2849, 0.3476), (-0.5504, -0.1475, 0.3476), (-0.5698, -3.371e-08, 0.3476), (-0.5504, 0.1475, 0.3476), (-0.4935, 0.2849, 0.3476), (-0.4029, 0.4029, 0.3476), (-0.2849, 0.4935, 0.3476), (-0.1475, 0.5504, 0.3476), (-4.315e-08, 0.5774, 0.3997), (0.1494, 0.5577, 0.3997), (0.2887, 0.5, 0.3997), (0.4083, 0.4083, 0.3997), (0.5, 0.2887, 0.3997), (0.5577, 0.1494, 0.3997), (0.5774, 2.143e-08, 0.3997), (0.5577, -0.1494, 0.3997), (0.5, -0.2887, 0.3997), (0.4083, -0.4083, 0.3997), (0.2887, -0.5, 0.3997), (0.1494, -0.5577, 0.3997), (1.64e-08, -0.5774, 0.3997), (-0.1494, -0.5577, 0.3997), (-0.2887, -0.5, 0.3997), (-0.4083, -0.4083, 0.3997), (-0.5, -0.2887, 0.3997), (-0.5577, -0.1494, 0.3997), (-0.5774, -2.174e-08, 0.3997), (-0.5577, 0.1494, 0.3997), (-0.5, 0.2887, 0.3997), (-0.4083, 0.4083, 0.3997), (-0.2887, 0.5, 0.3997), (-0.1494, 0.5577, 0.3997), (0.1314, 0.4903, 1.254), (0.09608, 0.375, 1.243), (0.2538, 0.4396, 1.254), (0.1899, 0.3374, 1.243), (0.3589, 0.3589, 1.254), (0.2707, 0.2767, 1.243), (0.4396, 0.2538, 1.254), (0.3331, 0.1972, 1.243), (0.4903, 0.1314, 1.254), (0.3728, 0.1043, 1.243), (0.5076, 1.49e-08, 1.254), (0.3871, 0.004258, 1.243), (0.4903, -0.1314, 1.254), (0.375, -0.09608, 1.243), (0.4396, -0.2538, 1.254), (0.3374, -0.1899, 1.243), (0.3589, -0.3589, 1.254), (0.2767, -0.2707, 1.243), (0.2538, -0.4396, 1.254), (0.1972, -0.3331, 1.243), (0.1314, -0.4903, 1.254), (0.1043, -0.3728, 1.243), (1.49e-08, -0.5076, 1.254), (0.004258, -0.3871, 1.243), (-0.1314, -0.4903, 1.254), (-0.09608, -0.375, 1.243), (-0.2538, -0.4396, 1.254), (-0.1899, -0.3374, 1.243), (-0.3589, -0.3589, 1.254), (-0.2707, -0.2767, 1.243), (-0.4396, -0.2538, 1.254), (-0.3331, -0.1972, 1.243), (-0.4903, -0.1314, 1.254), (-0.3728, -0.1043, 1.243), (-0.5076, -1.49e-08, 1.254), (-0.3871, -0.004258, 1.243), (-0.4903, 0.1314, 1.254), (-0.375, 0.09608, 1.243), (-0.4396, 0.2538, 1.254), (-0.3374, 0.1899, 1.243), (-0.3589, 0.3589, 1.254), (-0.2767, 0.2707, 1.243), (-0.2538, 0.4396, 1.254), (-0.1972, 0.3331, 1.243), (-0.1314, 0.4903, 1.254), (-0.1043, 0.3728, 1.243), (-1.49e-08, 0.5076, 1.254), (-0.004258, 0.3871, 1.243)], [], [(326, 349, 918, 916), (58, 6, 18), (551, 552, 34, 33), (0, 542, 19, 12), (546, 547, 27, 26), (542, 7, 20, 19), (552, 58, 34), (1, 0, 12, 13), (547, 10, 28, 27), (7, 8, 21, 20), (553, 1, 13, 554), (10, 548, 29, 28), (8, 543, 22, 21), (721, 2, 14, 722), (548, 11, 30, 29), (714, 708, 576, 553), (4, 3, 15, 16), (11, 549, 31, 30), (9, 544, 24, 23), (5, 4, 16, 17), (549, 550, 32, 31), (544, 545, 25, 24), (6, 5, 17, 18), (550, 551, 33, 32), (17, 16, 39, 40), (31, 32, 55, 54), (24, 25, 48, 47), (18, 17, 40, 41), (32, 33, 56, 55), (164, 141, 899, 901), (58, 18, 41), (33, 34, 57, 56), (12, 19, 42, 35), (26, 27, 50, 49), (19, 20, 43, 42), (34, 58, 57), (13, 12, 35, 36), (27, 28, 51, 50), (20, 21, 44, 43), (554, 13, 36, 555), (28, 29, 52, 51), (21, 22, 45, 44), (722, 14, 37, 723), (29, 30, 53, 52), (22, 23, 46, 45), (16, 15, 38, 39), (30, 31, 54, 53), (23, 24, 47, 46), (49, 50, 74, 73), (42, 43, 67, 66), (57, 58, 81), (36, 35, 59, 60), (50, 51, 75, 74), (43, 44, 68, 67), (555, 36, 60, 556), (51, 52, 76, 75), (44, 45, 69, 68), (723, 37, 61, 724), (52, 53, 77, 76), (45, 46, 70, 69), (39, 38, 62, 63), (53, 54, 78, 77), (46, 47, 71, 70), (40, 39, 63, 64), (54, 55, 79, 78), (47, 48, 72, 71), (41, 40, 64, 65), (55, 56, 80, 79), (96, 119, 898, 896), (58, 41, 65), (56, 57, 81, 80), (35, 42, 66, 59), (724, 61, 84, 725), (76, 77, 100, 99), (69, 70, 93, 92), (63, 62, 85, 86), (77, 78, 101, 100), (70, 71, 94, 93), (64, 63, 86, 87), (78, 79, 102, 101), (71, 72, 95, 94), (65, 64, 87, 88), (79, 80, 103, 102), (441, 464, 928, 926), (58, 65, 88), (80, 81, 104, 103), (59, 66, 89, 82), (73, 74, 97, 96), (66, 67, 90, 89), (81, 58, 104), (60, 59, 82, 83), (74, 75, 98, 97), (67, 68, 91, 90), (556, 60, 83, 557), (75, 76, 99, 98), (68, 69, 92, 91), (88, 87, 110, 111), (102, 103, 126, 125), (279, 256, 909, 911), (58, 88, 111), (103, 104, 127, 126), (82, 89, 112, 105), (96, 97, 120, 119), (89, 90, 113, 112), (104, 58, 127), (83, 82, 105, 106), (97, 98, 121, 120), (90, 91, 114, 113), (557, 83, 106, 558), (98, 99, 122, 121), (91, 92, 115, 114), (725, 84, 107, 726), (99, 100, 123, 122), (92, 93, 116, 115), (86, 85, 108, 109), (100, 101, 124, 123), (93, 94, 117, 116), (87, 86, 109, 110), (101, 102, 125, 124), (94, 95, 118, 117), (120, 121, 144, 143), (113, 114, 137, 136), (558, 106, 129, 559), (121, 122, 145, 144), (114, 115, 138, 137), (726, 107, 130, 727), (122, 123, 146, 145), (660, 666, 153, 130), (109, 108, 131, 132), (123, 124, 147, 146), (116, 117, 140, 139), (110, 109, 132, 133), (124, 125, 148, 147), (117, 118, 141, 140), (111, 110, 133, 134), (125, 126, 149, 148), (302, 279, 911, 913), (58, 111, 134), (126, 127, 150, 149), (105, 112, 135, 128), (119, 120, 143, 142), (112, 113, 136, 135), (127, 58, 150), (106, 105, 128, 129), (132, 131, 154, 155), (146, 147, 170, 169), (139, 140, 163, 162), (133, 132, 155, 156), (147, 148, 171, 170), (140, 141, 164, 163), (134, 133, 156, 157), (148, 149, 172, 171), (509, 486, 929, 931), (58, 134, 157), (149, 150, 173, 172), (128, 135, 158, 151), (142, 143, 166, 165), (135, 136, 159, 158), (150, 58, 173), (129, 128, 151, 152), (143, 144, 167, 166), (136, 137, 160, 159), (559, 129, 152, 560), (144, 145, 168, 167), (137, 138, 161, 160), (727, 130, 153, 728), (145, 146, 169, 168), (666, 672, 560, 153), (58, 157, 180), (172, 173, 196, 195), (151, 158, 181, 174), (165, 166, 189, 188), (158, 159, 182, 181), (173, 58, 196), (152, 151, 174, 175), (166, 167, 190, 189), (159, 160, 183, 182), (560, 152, 175, 561), (167, 168, 191, 190), (160, 161, 184, 183), (728, 153, 176, 729), (168, 169, 192, 191), (161, 162, 185, 184), (155, 154, 177, 178), (169, 170, 193, 192), (162, 163, 186, 185), (156, 155, 178, 179), (170, 171, 194, 193), (163, 164, 187, 186), (157, 156, 179, 180), (171, 172, 195, 194), (394, 371, 919, 921), (190, 191, 214, 213), (183, 184, 207, 206), (729, 176, 199, 730), (191, 192, 215, 214), (184, 185, 208, 207), (178, 177, 200, 201), (192, 193, 216, 215), (185, 186, 209, 208), (179, 178, 201, 202), (193, 194, 217, 216), (186, 187, 210, 209), (180, 179, 202, 203), (194, 195, 218, 217), (395, 418, 924, 922), (58, 180, 203), (195, 196, 219, 218), (174, 181, 204, 197), (188, 189, 212, 211), (181, 182, 205, 204), (196, 58, 219), (175, 174, 197, 198), (189, 190, 213, 212), (182, 183, 206, 205), (561, 175, 198, 562), (202, 201, 224, 225), (216, 217, 240, 239), (209, 210, 233, 232), (203, 202, 225, 226), (217, 218, 241, 240), (280, 303, 914, 912), (58, 203, 226), (218, 219, 242, 241), (197, 204, 227, 220), (211, 212, 235, 234), (204, 205, 228, 227), (219, 58, 242), (198, 197, 220, 221), (212, 213, 236, 235), (205, 206, 229, 228), (562, 198, 221, 563), (213, 214, 237, 236), (206, 207, 230, 229), (730, 199, 222, 731), (214, 215, 238, 237), (207, 208, 231, 230), (201, 200, 223, 224), (215, 216, 239, 238), (208, 209, 232, 231), (227, 228, 251, 250), (242, 58, 265), (221, 220, 243, 244), (235, 236, 259, 258), (228, 229, 252, 251), (563, 221, 244, 564), (236, 237, 260, 259), (229, 230, 253, 252), (731, 222, 245, 732), (237, 238, 261, 260), (230, 231, 254, 253), (224, 223, 246, 247), (238, 239, 262, 261), (231, 232, 255, 254), (225, 224, 247, 248), (239, 240, 263, 262), (232, 233, 256, 255), (226, 225, 248, 249), (240, 241, 264, 263), (48, 25, 889, 891), (58, 226, 249), (241, 242, 265, 264), (220, 227, 250, 243), (234, 235, 258, 257), (260, 261, 284, 283), (624, 630, 291, 268), (247, 246, 269, 270), (261, 262, 285, 284), (254, 255, 278, 277), (248, 247, 270, 271), (262, 263, 286, 285), (255, 256, 279, 278), (249, 248, 271, 272), (263, 264, 287, 286), (510, 533, 934, 932), (58, 249, 272), (264, 265, 288, 287), (243, 250, 273, 266), (257, 258, 281, 280), (250, 251, 274, 273), (265, 58, 288), (244, 243, 266, 267), (258, 259, 282, 281), (251, 252, 275, 274), (564, 244, 267, 565), (259, 260, 283, 282), (252, 253, 276, 275), (732, 245, 268, 733), (272, 271, 294, 295), (286, 287, 310, 309), (348, 325, 915, 917), (58, 272, 295), (287, 288, 311, 310), (266, 273, 296, 289), (280, 281, 304, 303), (273, 274, 297, 296), (288, 58, 311), (267, 266, 289, 290), (281, 282, 305, 304), (274, 275, 298, 297), (565, 267, 290, 566), (282, 283, 306, 305), (275, 276, 299, 298), (733, 268, 291, 734), (283, 284, 307, 306), (630, 636, 566, 291), (270, 269, 292, 293), (284, 285, 308, 307), (277, 278, 301, 300), (271, 270, 293, 294), (285, 286, 309, 308), (278, 279, 302, 301), (297, 298, 321, 320), (566, 290, 313, 567), (305, 306, 329, 328), (298, 299, 322, 321), (734, 291, 314, 735), (306, 307, 330, 329), (299, 300, 323, 322), (293, 292, 315, 316), (307, 308, 331, 330), (300, 301, 324, 323), (294, 293, 316, 317), (308, 309, 332, 331), (301, 302, 325, 324), (295, 294, 317, 318), (309, 310, 333, 332), (233, 210, 905, 907), (58, 295, 318), (310, 311, 334, 333), (289, 296, 319, 312), (303, 304, 327, 326), (296, 297, 320, 319), (311, 58, 334), (290, 289, 312, 313), (304, 305, 328, 327), (330, 331, 354, 353), (323, 324, 347, 346), (317, 316, 339, 340), (331, 332, 355, 354), (324, 325, 348, 347), (318, 317, 340, 341), (332, 333, 356, 355), (463, 440, 925, 927), (58, 318, 341), (333, 334, 357, 356), (312, 319, 342, 335), (326, 327, 350, 349), (319, 320, 343, 342), (334, 58, 357), (313, 312, 335, 336), (327, 328, 351, 350), (320, 321, 344, 343), (567, 313, 336, 568), (328, 329, 352, 351), (321, 322, 345, 344), (735, 314, 337, 736), (329, 330, 353, 352), (322, 323, 346, 345), (316, 315, 338, 339), (58, 341, 364), (356, 357, 380, 379), (335, 342, 365, 358), (349, 350, 373, 372), (342, 343, 366, 365), (357, 58, 380), (336, 335, 358, 359), (350, 351, 374, 373), (343, 344, 367, 366), (568, 336, 359, 569), (351, 352, 375, 374), (344, 345, 368, 367), (736, 337, 360, 737), (352, 353, 376, 375), (345, 346, 369, 368), (339, 338, 361, 362), (353, 354, 377, 376), (346, 347, 370, 369), (340, 339, 362, 363), (354, 355, 378, 377), (347, 348, 371, 370), (341, 340, 363, 364), (355, 356, 379, 378), (486, 463, 927, 929), (367, 368, 391, 390), (737, 360, 383, 738), (375, 376, 399, 398), (368, 369, 392, 391), (362, 361, 384, 385), (376, 377, 400, 399), (369, 370, 393, 392), (363, 362, 385, 386), (377, 378, 401, 400), (370, 371, 394, 393), (364, 363, 386, 387), (378, 379, 402, 401), (533, 546, 936, 934), (58, 364, 387), (379, 380, 403, 402), (358, 365, 388, 381), (372, 373, 396, 395), (365, 366, 389, 388), (380, 58, 403), (359, 358, 381, 382), (373, 374, 397, 396), (366, 367, 390, 389), (569, 359, 382, 570), (374, 375, 398, 397), (400, 401, 424, 423), (393, 394, 417, 416), (387, 386, 409, 410), (401, 402, 425, 424), (532, 509, 931, 933), (58, 387, 410), (402, 403, 426, 425), (381, 388, 411, 404), (395, 396, 419, 418), (388, 389, 412, 411), (403, 58, 426), (382, 381, 404, 405), (396, 397, 420, 419), (389, 390, 413, 412), (570, 382, 405, 571), (397, 398, 421, 420), (390, 391, 414, 413), (738, 383, 406, 739), (398, 399, 422, 421), (588, 594, 429, 406), (385, 384, 407, 408), (399, 400, 423, 422), (392, 393, 416, 415), (386, 385, 408, 409), (411, 412, 435, 434), (426, 58, 449), (405, 404, 427, 428), (419, 420, 443, 442), (412, 413, 436, 435), (571, 405, 428, 572), (420, 421, 444, 443), (413, 414, 437, 436), (739, 406, 429, 740), (421, 422, 445, 444), (594, 600, 572, 429), (408, 407, 430, 431), (422, 423, 446, 445), (415, 416, 439, 438), (409, 408, 431, 432), (423, 424, 447, 446), (416, 417, 440, 439), (410, 409, 432, 433), (424, 425, 448, 447), (464, 487, 930, 928), (58, 410, 433), (425, 426, 449, 448), (404, 411, 434, 427), (418, 419, 442, 441), (437, 438, 461, 460), (431, 430, 453, 454), (445, 446, 469, 468), (438, 439, 462, 461), (432, 431, 454, 455), (446, 447, 470, 469), (439, 440, 463, 462), (433, 432, 455, 456), (447, 448, 471, 470), (417, 394, 921, 923), (58, 433, 456), (448, 449, 472, 471), (427, 434, 457, 450), (441, 442, 465, 464), (434, 435, 458, 457), (449, 58, 472), (428, 427, 450, 451), (442, 443, 466, 465), (435, 436, 459, 458), (572, 428, 451, 573), (443, 444, 467, 466), (436, 437, 460, 459), (740, 429, 452, 741), (444, 445, 468, 467), (470, 471, 494, 493), (234, 257, 910, 908), (58, 456, 479), (471, 472, 495, 494), (450, 457, 480, 473), (464, 465, 488, 487), (457, 458, 481, 480), (472, 58, 495), (451, 450, 473, 474), (465, 466, 489, 488), (458, 459, 482, 481), (573, 451, 474, 574), (466, 467, 490, 489), (459, 460, 483, 482), (741, 452, 475, 742), (467, 468, 491, 490), (460, 461, 484, 483), (454, 453, 476, 477), (468, 469, 492, 491), (461, 462, 485, 484), (455, 454, 477, 478), (469, 470, 493, 492), (462, 463, 486, 485), (456, 455, 478, 479), (481, 482, 505, 504), (574, 474, 497, 575), (489, 490, 513, 512), (482, 483, 506, 505), (742, 475, 498, 743), (490, 491, 514, 513), (483, 484, 507, 506), (477, 476, 499, 500), (491, 492, 515, 514), (484, 485, 508, 507), (478, 477, 500, 501), (492, 493, 516, 515), (485, 486, 509, 508), (479, 478, 501, 502), (493, 494, 517, 516), (72, 48, 891, 893), (58, 479, 502), (494, 495, 518, 517), (473, 480, 503, 496), (487, 488, 511, 510), (480, 481, 504, 503), (495, 58, 518), (474, 473, 496, 497), (488, 489, 512, 511), (507, 508, 531, 530), (501, 500, 523, 524), (515, 516, 539, 538), (508, 509, 532, 531), (502, 501, 524, 525), (516, 517, 540, 539), (119, 142, 900, 898), (58, 502, 525), (517, 518, 541, 540), (496, 503, 526, 519), (510, 511, 534, 533), (503, 504, 527, 526), (518, 58, 541), (497, 496, 519, 520), (511, 512, 535, 534), (504, 505, 528, 527), (575, 497, 520, 576), (512, 513, 536, 535), (505, 506, 529, 528), (743, 498, 521, 744), (513, 514, 537, 536), (506, 507, 530, 529), (500, 499, 522, 523), (514, 515, 538, 537), (540, 541, 552, 551), (519, 526, 542, 0), (533, 534, 547, 546), (526, 527, 7, 542), (541, 58, 552), (520, 519, 0, 1), (534, 535, 10, 547), (527, 528, 8, 7), (576, 520, 1, 553), (535, 536, 548, 10), (528, 529, 543, 8), (744, 521, 2, 721), (536, 537, 11, 548), (708, 702, 521, 576), (523, 522, 3, 4), (537, 538, 549, 11), (530, 531, 544, 9), (524, 523, 4, 5), (538, 539, 550, 549), (531, 532, 545, 544), (525, 524, 5, 6), (539, 540, 551, 550), (187, 164, 901, 903), (58, 525, 6), (702, 696, 2, 521), (498, 575, 576, 521), (475, 574, 575, 498), (452, 573, 574, 475), (429, 572, 573, 452), (600, 606, 571, 572), (606, 607, 570, 571), (360, 569, 570, 383), (337, 568, 569, 360), (314, 567, 568, 337), (291, 566, 567, 314), (636, 642, 565, 566), (642, 643, 564, 565), (222, 563, 564, 245), (199, 562, 563, 222), (176, 561, 562, 199), (153, 560, 561, 176), (672, 678, 559, 560), (678, 679, 558, 559), (84, 557, 558, 107), (61, 556, 557, 84), (37, 555, 556, 61), (14, 554, 555, 37), (696, 685, 14, 2), (582, 588, 406, 383), (607, 582, 383, 570), (581, 587, 588, 582), (580, 586, 587, 581), (579, 585, 586, 580), (578, 584, 585, 579), (583, 584, 578, 577), (415, 583, 577, 392), (587, 593, 594, 588), (586, 592, 593, 587), (585, 591, 592, 586), (584, 590, 591, 585), (589, 590, 584, 583), (438, 589, 583, 415), (593, 599, 600, 594), (592, 598, 599, 593), (591, 597, 598, 592), (590, 596, 597, 591), (595, 596, 590, 589), (437, 595, 589, 438), (599, 605, 606, 600), (598, 604, 605, 599), (597, 603, 604, 598), (596, 602, 603, 597), (601, 602, 596, 595), (414, 601, 595, 437), (605, 608, 607, 606), (604, 609, 608, 605), (603, 610, 609, 604), (602, 611, 610, 603), (612, 611, 602, 601), (391, 612, 601, 414), (608, 581, 582, 607), (609, 580, 581, 608), (610, 579, 580, 609), (611, 578, 579, 610), (577, 578, 611, 612), (392, 577, 612, 391), (618, 624, 268, 245), (643, 618, 245, 564), (617, 623, 624, 618), (616, 622, 623, 617), (615, 621, 622, 616), (614, 620, 621, 615), (619, 620, 614, 613), (277, 619, 613, 254), (623, 629, 630, 624), (622, 628, 629, 623), (621, 627, 628, 622), (620, 626, 627, 621), (625, 626, 620, 619), (300, 625, 619, 277), (629, 635, 636, 630), (628, 634, 635, 629), (627, 633, 634, 628), (626, 632, 633, 627), (631, 632, 626, 625), (299, 631, 625, 300), (635, 641, 642, 636), (634, 640, 641, 635), (633, 639, 640, 634), (632, 638, 639, 633), (637, 638, 632, 631), (276, 637, 631, 299), (641, 644, 643, 642), (640, 645, 644, 641), (639, 646, 645, 640), (638, 647, 646, 639), (648, 647, 638, 637), (253, 648, 637, 276), (644, 617, 618, 643), (645, 616, 617, 644), (646, 615, 616, 645), (647, 614, 615, 646), (613, 614, 647, 648), (254, 613, 648, 253), (654, 660, 130, 107), (679, 654, 107, 558), (653, 659, 660, 654), (652, 658, 659, 653), (651, 657, 658, 652), (650, 656, 657, 651), (655, 656, 650, 649), (139, 655, 649, 116), (659, 665, 666, 660), (658, 664, 665, 659), (657, 663, 664, 658), (656, 662, 663, 657), (661, 662, 656, 655), (162, 661, 655, 139), (665, 671, 672, 666), (664, 670, 671, 665), (663, 669, 670, 664), (662, 668, 669, 663), (667, 668, 662, 661), (161, 667, 661, 162), (671, 677, 678, 672), (670, 676, 677, 671), (669, 675, 676, 670), (668, 674, 675, 669), (673, 674, 668, 667), (138, 673, 667, 161), (677, 680, 679, 678), (676, 681, 680, 677), (675, 682, 681, 676), (674, 683, 682, 675), (684, 683, 674, 673), (115, 684, 673, 138), (680, 653, 654, 679), (681, 652, 653, 680), (682, 651, 652, 681), (683, 650, 651, 682), (649, 650, 683, 684), (116, 649, 684, 115), (720, 714, 553, 554), (685, 720, 554, 14), (695, 686, 685, 696), (694, 687, 686, 695), (693, 688, 687, 694), (692, 689, 688, 693), (690, 689, 692, 691), (23, 690, 691, 9), (701, 695, 696, 702), (700, 694, 695, 701), (699, 693, 694, 700), (698, 692, 693, 699), (691, 692, 698, 697), (9, 691, 697, 530), (707, 701, 702, 708), (706, 700, 701, 707), (705, 699, 700, 706), (704, 698, 699, 705), (697, 698, 704, 703), (530, 697, 703, 529), (713, 707, 708, 714), (712, 706, 707, 713), (711, 705, 706, 712), (710, 704, 705, 711), (703, 704, 710, 709), (529, 703, 709, 543), (719, 713, 714, 720), (718, 712, 713, 719), (717, 711, 712, 718), (716, 710, 711, 717), (709, 710, 716, 715), (543, 709, 715, 22), (686, 719, 720, 685), (687, 718, 719, 686), (688, 717, 718, 687), (689, 716, 717, 688), (715, 716, 689, 690), (22, 715, 690, 23), (499, 476, 766, 767), (741, 742, 790, 789), (728, 729, 777, 776), (742, 743, 791, 790), (384, 361, 761, 762), (453, 430, 764, 765), (729, 730, 778, 777), (743, 744, 792, 791), (730, 731, 779, 778), (744, 721, 769, 792), (731, 732, 780, 779), (38, 15, 745, 747), (223, 200, 754, 755), (732, 733, 781, 780), (108, 85, 749, 750), (338, 315, 759, 760), (733, 734, 782, 781), (62, 38, 747, 748), (292, 269, 757, 758), (734, 735, 783, 782), (177, 154, 752, 753), (721, 722, 770, 769), (407, 384, 762, 763), (735, 736, 784, 783), (782, 783, 831, 830), (750, 749, 797, 798), (769, 770, 818, 817), (763, 762, 810, 811), (783, 784, 832, 831), (749, 748, 796, 797), (770, 771, 819, 818), (762, 761, 809, 810), (784, 785, 833, 832), (748, 747, 795, 796), (771, 772, 820, 819), (761, 760, 808, 809), (785, 786, 834, 833), (747, 745, 793, 795), (772, 773, 821, 820), (760, 759, 807, 808), (786, 787, 835, 834), (745, 746, 794, 793), (773, 774, 822, 821), (759, 758, 806, 807), (787, 788, 836, 835), (774, 775, 823, 822), (758, 757, 805, 806), (788, 789, 837, 836), (727, 728, 776, 775), (740, 741, 789, 788), (154, 131, 751, 752), (85, 62, 748, 749), (726, 727, 775, 774), (315, 292, 758, 759), (739, 740, 788, 787), (725, 726, 774, 773), (200, 177, 753, 754), (269, 246, 756, 757), (738, 739, 787, 786), (15, 3, 746, 745), (430, 407, 763, 764), (724, 725, 773, 772), (3, 522, 768, 746), (737, 738, 786, 785), (476, 453, 765, 766), (723, 724, 772, 771), (131, 108, 750, 751), (246, 223, 755, 756), (736, 737, 785, 784), (361, 338, 760, 761), (522, 499, 767, 768), (722, 723, 771, 770), (833, 834, 882, 881), (820, 821, 869, 868), (808, 807, 855, 856), (796, 795, 843, 844), (834, 835, 883, 882), (821, 822, 870, 869), (795, 793, 841, 843), (835, 836, 884, 883), (822, 823, 871, 870), (793, 794, 842, 841), (836, 837, 885, 884), (807, 806, 854, 855), (823, 824, 872, 871), (837, 838, 886, 885), (806, 805, 853, 854), (824, 825, 873, 872), (838, 839, 887, 886), (805, 804, 852, 853), (794, 816, 864, 842), (825, 826, 874, 873), (839, 840, 888, 887), (816, 815, 863, 864), (804, 803, 851, 852), (826, 827, 875, 874), (764, 763, 811, 812), (751, 750, 798, 799), (781, 782, 830, 829), (765, 764, 812, 813), (752, 751, 799, 800), (780, 781, 829, 828), (766, 765, 813, 814), (753, 752, 800, 801), (779, 780, 828, 827), (767, 766, 814, 815), (792, 769, 817, 840), (754, 753, 801, 802), (778, 779, 827, 826), (768, 767, 815, 816), (791, 792, 840, 839), (755, 754, 802, 803), (777, 778, 826, 825), (746, 768, 816, 794), (790, 791, 839, 838), (756, 755, 803, 804), (776, 777, 825, 824), (789, 790, 838, 837), (757, 756, 804, 805), (775, 776, 824, 823), (864, 888, 865, 842), (863, 887, 888, 864), (862, 886, 887, 863), (861, 885, 886, 862), (860, 884, 885, 861), (859, 883, 884, 860), (858, 882, 883, 859), (857, 881, 882, 858), (856, 880, 881, 857), (855, 879, 880, 856), (854, 878, 879, 855), (853, 877, 878, 854), (852, 876, 877, 853), (851, 875, 876, 852), (850, 874, 875, 851), (849, 873, 874, 850), (848, 872, 873, 849), (847, 871, 872, 848), (846, 870, 871, 847), (845, 869, 870, 846), (844, 868, 869, 845), (843, 867, 868, 844), (841, 866, 867, 843), (842, 865, 866, 841), (797, 796, 844, 845), (809, 808, 856, 857), (819, 820, 868, 867), (832, 833, 881, 880), (810, 809, 857, 858), (798, 797, 845, 846), (818, 819, 867, 866), (831, 832, 880, 879), (811, 810, 858, 859), (799, 798, 846, 847), (817, 818, 866, 865), (830, 831, 879, 878), (812, 811, 859, 860), (800, 799, 847, 848), (829, 830, 878, 877), (813, 812, 860, 861), (801, 800, 848, 849), (828, 829, 877, 876), (802, 801, 849, 850), (814, 813, 861, 862), (827, 828, 876, 875), (803, 802, 850, 851), (815, 814, 862, 863), (840, 817, 865, 888), (935, 936, 890, 889), (889, 890, 892, 891), (891, 892, 894, 893), (893, 894, 896, 895), (895, 896, 898, 897), (897, 898, 900, 899), (899, 900, 902, 901), (901, 902, 904, 903), (903, 904, 906, 905), (905, 906, 908, 907), (907, 908, 910, 909), (909, 910, 912, 911), (911, 912, 914, 913), (913, 914, 916, 915), (915, 916, 918, 917), (917, 918, 920, 919), (919, 920, 922, 921), (921, 922, 924, 923), (923, 924, 926, 925), (925, 926, 928, 927), (927, 928, 930, 929), (929, 930, 932, 931), (931, 932, 934, 933), (933, 934, 936, 935), (325, 302, 913, 915), (545, 532, 933, 935), (49, 73, 894, 892), (118, 95, 895, 897), (349, 372, 920, 918), (211, 234, 908, 906), (546, 26, 890, 936), (210, 187, 903, 905), (372, 395, 922, 920), (487, 510, 932, 930), (440, 417, 923, 925), (26, 49, 892, 890), (95, 72, 893, 895), (25, 545, 935, 889), (257, 280, 912, 910), (165, 188, 904, 902), (142, 165, 902, 900), (141, 118, 897, 899), (303, 326, 916, 914), (256, 233, 907, 909), (371, 348, 917, 919), (188, 211, 906, 904), (418, 441, 926, 924), (73, 96, 896, 894)])
me_cube.polygons.foreach_set('use_smooth', [True] * 968)
me_cube.materials.append(mat_material)
me_cube.use_remesh_preserve_volume = False
me_cube.use_remesh_preserve_attributes = False
me_cube.use_mirror_vertex_groups = False
me_cube.update()

# ---- objects
ob_cube = bpy.data.objects.new('Cube', me_cube)

# ---- transforms, parenting, visibility, modifiers, constraints
ob_cube.location = (0.0, 0.0, 0.0)
ob_cube.lock_rotations_4d = False
ob_cube.empty_display_type = 'ARROWS'
ob_cube.lineart.crease_threshold = 0.0
_m = ob_cube.modifiers.new('Subsurf', 'SUBSURF')
_m.uv_smooth = 'PRESERVE_CORNERS'
_m.quality = 2
_m.levels = 2
_m.show_only_control_edges = False

# ---- collection membership
col_collection_1.objects.link(ob_cube)

# ---- scene / render settings (as saved in the file)
scene.frame_start = 1; scene.frame_end = 250; scene.frame_set(1)
scene.render.engine = 'BLENDER_EEVEE_NEXT'
scene.render.resolution_percentage = 50
scene.render.dither_intensity = 0.0
scene.cycles.use_denoising = False
scene.cycles.samples = 128
scene.cycles.sampling_pattern = 'TABULATED_SOBOL'
scene.cycles.use_adaptive_sampling = False
scene.cycles.use_light_tree = False
scene.cycles.blur_glossy = 0.0
scene.cycles.sample_clamp_indirect = 0.0
scene.view_settings.view_transform = 'Standard'
bpy.context.view_layer.update()

# ---- added for rendering (the .blend has no active camera and no usable light): camera, sun
cam_auto = bpy.data.cameras.new('AutoCamera')
cam_auto.lens = 50.0
cam_auto.sensor_width = 36.0
cam_auto.clip_end = 1000.0
ob_auto_camera = bpy.data.objects.new('AutoCamera', cam_auto)
scene.collection.objects.link(ob_auto_camera)
ob_auto_camera.location = (2.28743, -2.74492, 2.47636)
ob_auto_camera.rotation_euler = (1.09748, -7.21219e-08, 0.694738)
scene.camera = ob_auto_camera
light_auto_sun = bpy.data.lights.new('AutoSun', 'SUN')
light_auto_sun.energy = 3.0
light_auto_sun.angle = 0.0523599
ob_auto_sun = bpy.data.objects.new('AutoSun', light_auto_sun)
scene.collection.objects.link(ob_auto_sun)
ob_auto_sun.rotation_euler = (0.872665, 0.174533, 0.523599)
bpy.context.view_layer.update()
